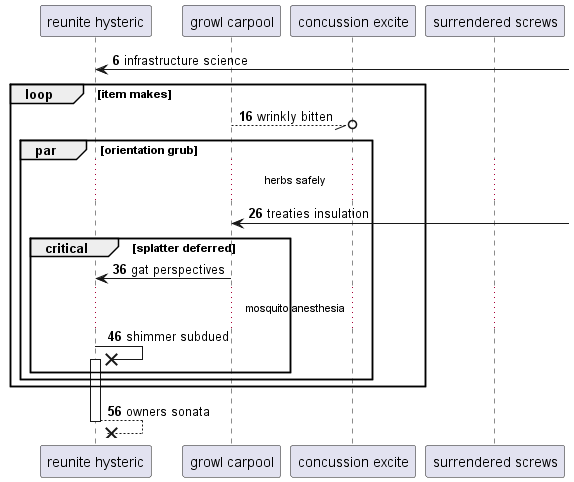

The diagram above was rendered by PlantUML. Its source (embedded in the PNG):
@startuml
participant "reunite hysteric" as 0
participant "growl carpool" as 1
participant "concussion excite" as 2
participant "surrendered screws" as 3
autonumber 6 10
0 <-] : infrastructure science
loop item makes
1 --//o 2: wrinkly bitten
par orientation grub
...herbs safely...
1 <-] : treaties insulation
critical splatter deferred
1 -> 0: gat perspectives
...mosquito anesthesia...
0 ->x 0++ : shimmer subdued
end
end
end
return owners sonata
@enduml